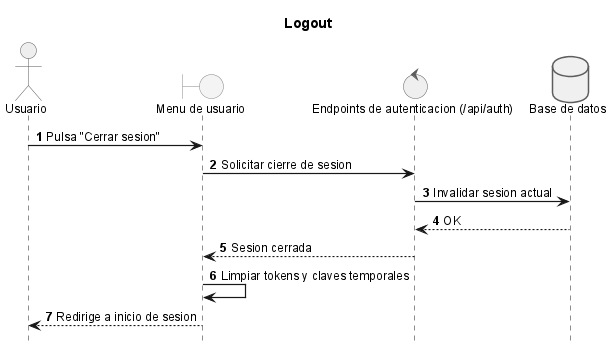

The diagram above was rendered by PlantUML. Its source (embedded in the PNG):
@startuml

title Logout

!include _sequence-style.puml
actor Usuario as user
boundary "Menu de usuario" as ui
control "Endpoints de autenticacion (/api/auth)" as api
database "Base de datos" as db

user -> ui: Pulsa "Cerrar sesion"
ui -> api: Solicitar cierre de sesion
api -> db: Invalidar sesion actual
db --> api: OK
api --> ui: Sesion cerrada
ui -> ui: Limpiar tokens y claves temporales
ui --> user: Redirige a inicio de sesion

@enduml